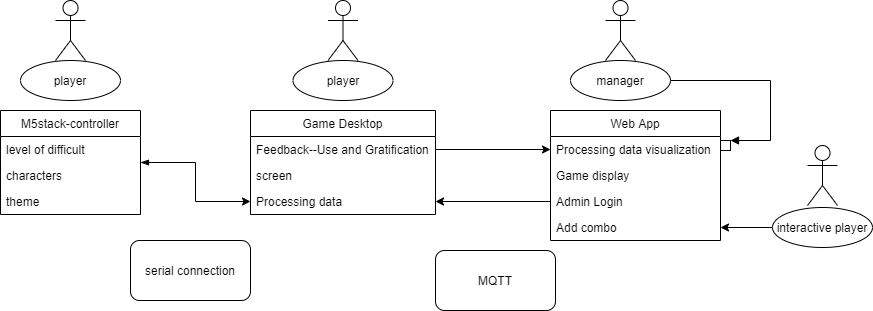

The diagram above was exported from draw.io. Its source (the exported page's mxGraphModel, read from the mxfile embedded in the PNG):
<mxGraphModel dx="1038" dy="617" grid="1" gridSize="10" guides="1" tooltips="1" connect="1" arrows="1" fold="1" page="1" pageScale="1" pageWidth="1169" pageHeight="827" math="0" shadow="0">
  <root>
    <mxCell id="0" />
    <mxCell id="1" parent="0" />
    <mxCell id="N8cdrqkyJgRgV53pmih--9" value="" style="edgeStyle=orthogonalEdgeStyle;rounded=0;orthogonalLoop=1;jettySize=auto;html=1;entryX=0;entryY=0.5;entryDx=0;entryDy=0;startArrow=blockThin;startFill=1;" parent="1" source="N8cdrqkyJgRgV53pmih--1" target="N8cdrqkyJgRgV53pmih--7" edge="1">
      <mxGeometry relative="1" as="geometry">
        <mxPoint x="350" y="230" as="targetPoint" />
      </mxGeometry>
    </mxCell>
    <mxCell id="N8cdrqkyJgRgV53pmih--1" value="M5stack-controller" style="swimlane;fontStyle=0;childLayout=stackLayout;horizontal=1;startSize=26;fillColor=none;horizontalStack=0;resizeParent=1;resizeParentMax=0;resizeLast=0;collapsible=1;marginBottom=0;" parent="1" vertex="1">
      <mxGeometry x="120" y="200" width="140" height="104" as="geometry" />
    </mxCell>
    <mxCell id="N8cdrqkyJgRgV53pmih--2" value="level of difficult" style="text;strokeColor=none;fillColor=none;align=left;verticalAlign=top;spacingLeft=4;spacingRight=4;overflow=hidden;rotatable=0;points=[[0,0.5],[1,0.5]];portConstraint=eastwest;" parent="N8cdrqkyJgRgV53pmih--1" vertex="1">
      <mxGeometry y="26" width="140" height="26" as="geometry" />
    </mxCell>
    <mxCell id="N8cdrqkyJgRgV53pmih--3" value="characters" style="text;strokeColor=none;fillColor=none;align=left;verticalAlign=top;spacingLeft=4;spacingRight=4;overflow=hidden;rotatable=0;points=[[0,0.5],[1,0.5]];portConstraint=eastwest;" parent="N8cdrqkyJgRgV53pmih--1" vertex="1">
      <mxGeometry y="52" width="140" height="26" as="geometry" />
    </mxCell>
    <mxCell id="N8cdrqkyJgRgV53pmih--4" value="theme" style="text;strokeColor=none;fillColor=none;align=left;verticalAlign=top;spacingLeft=4;spacingRight=4;overflow=hidden;rotatable=0;points=[[0,0.5],[1,0.5]];portConstraint=eastwest;" parent="N8cdrqkyJgRgV53pmih--1" vertex="1">
      <mxGeometry y="78" width="140" height="26" as="geometry" />
    </mxCell>
    <mxCell id="N8cdrqkyJgRgV53pmih--5" value="Game Desktop" style="swimlane;fontStyle=0;childLayout=stackLayout;horizontal=1;startSize=26;fillColor=none;horizontalStack=0;resizeParent=1;resizeParentMax=0;resizeLast=0;collapsible=1;marginBottom=0;" parent="1" vertex="1">
      <mxGeometry x="370" y="200" width="185" height="104" as="geometry" />
    </mxCell>
    <mxCell id="r4rCh__5kVNZdF7oIqnN-11" value="Feedback--Use and Gratification" style="text;strokeColor=none;fillColor=none;spacingLeft=4;spacingRight=4;overflow=hidden;rotatable=0;points=[[0,0.5],[1,0.5]];portConstraint=eastwest;fontSize=12;fontFamily=Helvetica;" parent="N8cdrqkyJgRgV53pmih--5" vertex="1">
      <mxGeometry y="26" width="185" height="26" as="geometry" />
    </mxCell>
    <mxCell id="r4rCh__5kVNZdF7oIqnN-12" value="screen" style="text;strokeColor=none;fillColor=none;spacingLeft=4;spacingRight=4;overflow=hidden;rotatable=0;points=[[0,0.5],[1,0.5]];portConstraint=eastwest;fontSize=12;" parent="N8cdrqkyJgRgV53pmih--5" vertex="1">
      <mxGeometry y="52" width="185" height="26" as="geometry" />
    </mxCell>
    <mxCell id="N8cdrqkyJgRgV53pmih--7" value="Processing data" style="text;strokeColor=none;fillColor=none;align=left;verticalAlign=top;spacingLeft=4;spacingRight=4;overflow=hidden;rotatable=0;points=[[0,0.5],[1,0.5]];portConstraint=eastwest;" parent="N8cdrqkyJgRgV53pmih--5" vertex="1">
      <mxGeometry y="78" width="185" height="26" as="geometry" />
    </mxCell>
    <mxCell id="N8cdrqkyJgRgV53pmih--11" value="Web App" style="swimlane;fontStyle=0;childLayout=stackLayout;horizontal=1;startSize=26;fillColor=none;horizontalStack=0;resizeParent=1;resizeParentMax=0;resizeLast=0;collapsible=1;marginBottom=0;" parent="1" vertex="1">
      <mxGeometry x="670" y="200" width="170" height="130" as="geometry" />
    </mxCell>
    <mxCell id="N8cdrqkyJgRgV53pmih--12" value="Processing data visualization" style="text;strokeColor=none;fillColor=none;align=left;verticalAlign=top;spacingLeft=4;spacingRight=4;overflow=hidden;rotatable=0;points=[[0,0.5],[1,0.5]];portConstraint=eastwest;" parent="N8cdrqkyJgRgV53pmih--11" vertex="1">
      <mxGeometry y="26" width="170" height="26" as="geometry" />
    </mxCell>
    <mxCell id="r4rCh__5kVNZdF7oIqnN-15" value="Game display" style="text;strokeColor=none;fillColor=none;spacingLeft=4;spacingRight=4;overflow=hidden;rotatable=0;points=[[0,0.5],[1,0.5]];portConstraint=eastwest;fontSize=12;" parent="N8cdrqkyJgRgV53pmih--11" vertex="1">
      <mxGeometry y="52" width="170" height="26" as="geometry" />
    </mxCell>
    <mxCell id="PPx14G6-96Ns7Hvrve0Y-2" value="Admin Login" style="text;strokeColor=none;fillColor=none;spacingLeft=4;spacingRight=4;overflow=hidden;rotatable=0;points=[[0,0.5],[1,0.5]];portConstraint=eastwest;fontSize=12;" parent="N8cdrqkyJgRgV53pmih--11" vertex="1">
      <mxGeometry y="78" width="170" height="26" as="geometry" />
    </mxCell>
    <mxCell id="PPx14G6-96Ns7Hvrve0Y-3" value="Add combo" style="text;strokeColor=none;fillColor=none;spacingLeft=4;spacingRight=4;overflow=hidden;rotatable=0;points=[[0,0.5],[1,0.5]];portConstraint=eastwest;fontSize=12;" parent="N8cdrqkyJgRgV53pmih--11" vertex="1">
      <mxGeometry y="104" width="170" height="26" as="geometry" />
    </mxCell>
    <mxCell id="N8cdrqkyJgRgV53pmih--33" value="Actor" style="shape=umlActor;verticalLabelPosition=bottom;labelBackgroundColor=#ffffff;verticalAlign=top;html=1;" parent="1" vertex="1">
      <mxGeometry x="175" y="90" width="30" height="60" as="geometry" />
    </mxCell>
    <mxCell id="N8cdrqkyJgRgV53pmih--34" value="Actor" style="shape=umlActor;verticalLabelPosition=bottom;labelBackgroundColor=#ffffff;verticalAlign=top;html=1;" parent="1" vertex="1">
      <mxGeometry x="447.5" y="90" width="30" height="60" as="geometry" />
    </mxCell>
    <mxCell id="N8cdrqkyJgRgV53pmih--35" value="Actor" style="shape=umlActor;verticalLabelPosition=bottom;labelBackgroundColor=#ffffff;verticalAlign=top;html=1;" parent="1" vertex="1">
      <mxGeometry x="725" y="90" width="30" height="60" as="geometry" />
    </mxCell>
    <mxCell id="N8cdrqkyJgRgV53pmih--36" value="MQTT" style="rounded=1;whiteSpace=wrap;html=1;" parent="1" vertex="1">
      <mxGeometry x="555" y="340" width="120" height="60" as="geometry" />
    </mxCell>
    <mxCell id="N8cdrqkyJgRgV53pmih--37" value="serial connection" style="rounded=1;whiteSpace=wrap;html=1;" parent="1" vertex="1">
      <mxGeometry x="250" y="330" width="120" height="60" as="geometry" />
    </mxCell>
    <mxCell id="r4rCh__5kVNZdF7oIqnN-7" value="player" style="ellipse;whiteSpace=wrap;html=1;align=center;" parent="1" vertex="1">
      <mxGeometry x="140" y="150" width="100" height="40" as="geometry" />
    </mxCell>
    <mxCell id="r4rCh__5kVNZdF7oIqnN-8" value="player" style="ellipse;whiteSpace=wrap;html=1;align=center;" parent="1" vertex="1">
      <mxGeometry x="412.5" y="150" width="100" height="40" as="geometry" />
    </mxCell>
    <mxCell id="r4rCh__5kVNZdF7oIqnN-9" value="manager" style="ellipse;whiteSpace=wrap;html=1;align=center;" parent="1" vertex="1">
      <mxGeometry x="690" y="150" width="100" height="40" as="geometry" />
    </mxCell>
    <mxCell id="r4rCh__5kVNZdF7oIqnN-13" value="" style="edgeStyle=orthogonalEdgeStyle;rounded=0;orthogonalLoop=1;jettySize=auto;html=1;fontFamily=Helvetica;entryX=0;entryY=0.5;entryDx=0;entryDy=0;exitX=1;exitY=0.5;exitDx=0;exitDy=0;" parent="1" source="r4rCh__5kVNZdF7oIqnN-11" target="N8cdrqkyJgRgV53pmih--12" edge="1">
      <mxGeometry relative="1" as="geometry">
        <Array as="points" />
      </mxGeometry>
    </mxCell>
    <mxCell id="r4rCh__5kVNZdF7oIqnN-19" value="" style="edgeStyle=orthogonalEdgeStyle;rounded=0;orthogonalLoop=1;jettySize=auto;html=1;fontFamily=Helvetica;entryX=1;entryY=0.5;entryDx=0;entryDy=0;exitX=0;exitY=0.736;exitDx=0;exitDy=0;exitPerimeter=0;" parent="1" source="PPx14G6-96Ns7Hvrve0Y-2" target="N8cdrqkyJgRgV53pmih--7" edge="1">
      <mxGeometry relative="1" as="geometry">
        <Array as="points">
          <mxPoint x="670" y="291" />
        </Array>
      </mxGeometry>
    </mxCell>
    <mxCell id="PPx14G6-96Ns7Hvrve0Y-5" value="" style="html=1;points=[];perimeter=orthogonalPerimeter;" parent="1" vertex="1">
      <mxGeometry x="840" y="230" width="10" height="10" as="geometry" />
    </mxCell>
    <mxCell id="PPx14G6-96Ns7Hvrve0Y-6" value="" style="edgeStyle=orthogonalEdgeStyle;html=1;align=left;spacingLeft=2;endArrow=block;rounded=0;entryX=1;entryY=0;exitX=1;exitY=0.5;exitDx=0;exitDy=0;" parent="1" source="r4rCh__5kVNZdF7oIqnN-9" target="PPx14G6-96Ns7Hvrve0Y-5" edge="1">
      <mxGeometry relative="1" as="geometry">
        <mxPoint x="855" y="140" as="sourcePoint" />
        <Array as="points">
          <mxPoint x="890" y="170" />
          <mxPoint x="890" y="230" />
        </Array>
      </mxGeometry>
    </mxCell>
    <mxCell id="zH0z-E1utIEDJPt1sSqb-1" value="Actor" style="shape=umlActor;verticalLabelPosition=bottom;labelBackgroundColor=#ffffff;verticalAlign=top;html=1;" vertex="1" parent="1">
      <mxGeometry x="927" y="235" width="30" height="60" as="geometry" />
    </mxCell>
    <mxCell id="zH0z-E1utIEDJPt1sSqb-2" value="interactive player" style="ellipse;whiteSpace=wrap;html=1;align=center;" vertex="1" parent="1">
      <mxGeometry x="892" y="297" width="100" height="40" as="geometry" />
    </mxCell>
    <mxCell id="zH0z-E1utIEDJPt1sSqb-3" value="" style="endArrow=classic;html=1;exitX=0;exitY=0.5;exitDx=0;exitDy=0;entryX=1;entryY=0.5;entryDx=0;entryDy=0;" edge="1" parent="1" source="zH0z-E1utIEDJPt1sSqb-2" target="PPx14G6-96Ns7Hvrve0Y-3">
      <mxGeometry width="50" height="50" relative="1" as="geometry">
        <mxPoint x="880" y="400" as="sourcePoint" />
        <mxPoint x="930" y="350" as="targetPoint" />
      </mxGeometry>
    </mxCell>
  </root>
</mxGraphModel>